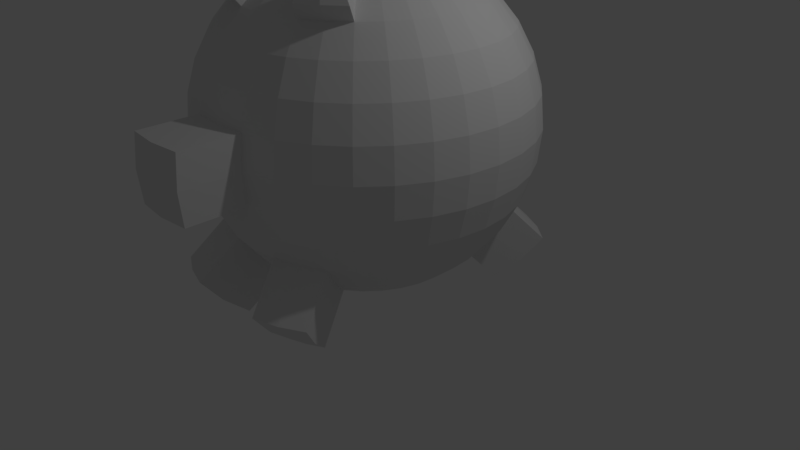 # Source: pig_take1_.blend  (saved by Blender 2.79.0; exported with 4.5.12 LTS)
import bpy
from mathutils import Matrix  # noqa: F401  (used for matrix-valued properties, if any)

bpy.ops.wm.read_factory_settings(use_empty=True)
scene = bpy.context.scene
scene.name = 'Scene'

# ---- collections
col_collection_1 = bpy.data.collections.new('Collection 1'); scene.collection.children.link(col_collection_1)

# ---- world
world_world = bpy.data.worlds.new('World'); scene.world = world_world
world_world.color = (0.05088, 0.05088, 0.05088)
world_world.use_sun_shadow = False
world_world.sun_shadow_jitter_overblur = 0.0
world_world.cycles.sampling_method = 'MANUAL'

# ---- cameras
cam_camera = bpy.data.cameras.new('Camera')
cam_camera.clip_end = 100.0
cam_camera.lens = 35.0
cam_camera.sensor_width = 32.0
cam_camera.sensor_height = 18.0
cam_camera.ortho_scale = 7.314
cam_camera.dof.focus_distance = 0.0
cam_camera.dof.aperture_fstop = 128.0

# ---- lights
light_lamp = bpy.data.lights.new('Lamp', 'POINT')
light_lamp.transmission_factor = 0.0
light_lamp.cutoff_distance = 30.0
light_lamp.energy = 100.0
light_lamp.shadow_buffer_clip_start = 1.001
light_lamp.shadow_soft_size = 0.1
light_lamp.shadow_maximum_resolution = 0.006
light_lamp.use_absolute_resolution = True

# ---- meshes
me_sphere = bpy.data.meshes.new('Sphere')
me_sphere.from_pydata([(-1.14e-07, 0.4067, 2.044), (-1.14e-07, 0.7977, 1.926), (-1.14e-07, 1.158, 1.733), (-1.14e-07, 1.474, 1.474), (-1.14e-07, 1.733, 1.158), (-1.14e-07, 1.926, 0.7977), (-1.14e-07, 2.044, 0.4067), (-1.14e-07, 2.084, 1.578e-07), (-1.14e-07, 2.044, -0.4067), (-1.14e-07, 1.158, -1.733), (0.07933, 0.3988, 2.044), (0.1556, 0.7824, 1.926), (0.2259, 1.136, 1.733), (0.2875, 1.446, 1.474), (0.3381, 1.7, 1.158), (0.3757, 1.889, 0.7977), (0.3988, 2.005, 0.4067), (0.4067, 2.044, 1.578e-07), (0.3988, 2.005, -0.4067), (0.3757, 1.889, -0.7977), (0.3381, 1.7, -1.158), (0.2875, 1.446, -1.474), (0.2259, 1.136, -1.733), (0.1556, 0.7824, -1.926), (0.07933, 0.3988, -2.044), (0.1556, 0.3757, 2.044), (0.3053, 0.737, 1.926), (0.4432, 1.07, 1.733), (0.564, 1.362, 1.474), (0.6632, 1.601, 1.158), (0.737, 1.779, 0.7977), (0.7824, 1.889, 0.4067), (0.7977, 1.926, 1.578e-07), (0.7824, 1.889, -0.4067), (0.737, 1.779, -0.7977), (0.6632, 1.601, -1.158), (0.564, 1.362, -1.474), (0.4432, 1.07, -1.733), (0.3053, 0.737, -1.926), (0.1556, 0.3757, -2.044), (0.2259, 0.3381, 2.044), (0.4432, 0.6632, 1.926), (0.6434, 0.9629, 1.733), (0.8189, 1.226, 1.474), (0.9629, 1.441, 1.158), (1.07, 1.601, 0.7977), (1.136, 1.7, 0.4067), (1.158, 1.733, 1.578e-07), (1.136, 1.7, -0.4067), (1.07, 1.601, -0.7977), (0.9629, 1.441, -1.158), (0.8807, -1.064, 2.055), (0.6434, 0.9629, -1.733), (0.4432, 0.6632, -1.926), (0.2259, 0.3381, -2.044), (0.2875, 0.2875, 2.044), (0.564, 0.564, 1.926), (0.8189, 0.8189, 1.733), (1.042, 1.042, 1.474), (1.226, 1.226, 1.158), (1.362, 1.362, 0.7977), (1.446, 1.446, 0.4067), (1.474, 1.474, 1.578e-07), (1.446, 1.446, -0.4067), (1.362, 1.362, -0.7977), (1.226, 1.226, -1.158), (1.042, 1.042, -1.474), (0.8189, 0.8189, -1.733), (0.564, 0.564, -1.926), (0.2875, 0.2875, -2.044), (0.3381, 0.2259, 2.044), (0.6632, 0.4432, 1.926), (0.9629, 0.6434, 1.733), (1.226, 0.8189, 1.474), (1.441, 0.9629, 1.158), (1.601, 1.07, 0.7977), (1.7, 1.136, 0.4067), (1.733, 1.158, 1.578e-07), (1.7, 1.136, -0.4067), (1.601, 1.07, -0.7977), (1.441, 0.9629, -1.158), (1.226, 0.8189, -1.474), (0.9629, 0.6434, -1.733), (0.6632, 0.4432, -1.926), (0.3381, 0.2259, -2.044), (0.3757, 0.1556, 2.044), (0.737, 0.3053, 1.926), (1.07, 0.4432, 1.733), (1.362, 0.564, 1.474), (1.601, 0.6632, 1.158), (1.779, 0.737, 0.7977), (1.889, 0.7824, 0.4067), (1.926, 0.7977, 1.578e-07), (1.889, 0.7824, -0.4067), (1.779, 0.737, -0.7977), (1.601, 0.6632, -1.158), (1.362, 0.564, -1.474), (1.07, 0.4432, -1.733), (0.737, 0.3053, -1.926), (0.3757, 0.1556, -2.044), (0.3988, 0.07933, 2.044), (0.7824, 0.1556, 1.926), (1.136, 0.2259, 1.733), (1.446, 0.2875, 1.474), (1.7, 0.3381, 1.158), (1.889, 0.3757, 0.7977), (2.005, 0.3988, 0.4067), (2.044, 0.4067, 1.578e-07), (2.005, 0.3988, -0.4067), (1.889, 0.3757, -0.7977), (1.7, 0.3381, -1.158), (1.446, 0.2875, -1.474), (1.136, 0.2259, -1.733), (0.7824, 0.1556, -1.926), (0.3988, 0.07933, -2.044), (0.4067, -4.625e-07, 2.044), (0.7977, -4.47e-07, 1.926), (1.158, -4.314e-07, 1.733), (1.474, -4.47e-07, 1.474), (1.733, -4.78e-07, 1.158), (1.926, -3.538e-07, 0.7977), (2.044, -6.023e-07, 0.4067), (2.084, -5.712e-07, 1.578e-07), (2.044, -6.023e-07, -0.4067), (1.926, -2.606e-07, -0.7977), (1.733, -4.78e-07, -1.158), (1.474, -4.47e-07, -1.474), (1.158, -4.936e-07, -1.733), (0.7977, -4.159e-07, -1.926), (0.4067, -4.237e-07, -2.044), (0.3988, -0.07933, 2.044), (0.7824, -0.1556, 1.926), (1.136, -0.2259, 1.733), (1.446, -0.2875, 1.474), (1.7, -0.3381, 1.158), (1.889, -0.3757, 0.7977), (2.005, -0.3988, 0.4067), (2.044, -0.4067, 1.578e-07), (2.005, -0.3988, -0.4067), (1.889, -0.3757, -0.7977), (1.7, -0.3381, -1.158), (1.446, -0.2875, -1.474), (1.136, -0.2259, -1.733), (0.7824, -0.1556, -1.926), (0.3988, -0.07933, -2.044), (0.3757, -0.1556, 2.044), (0.737, -0.3053, 1.926), (1.07, -0.4432, 1.733), (1.362, -0.564, 1.474), (1.601, -0.6632, 1.158), (1.779, -0.737, 0.7977), (1.889, -0.7824, 0.4067), (1.926, -0.7977, 1.578e-07), (1.889, -0.7824, -0.4067), (1.779, -0.737, -0.7977), (1.601, -0.6632, -1.158), (1.362, -0.564, -1.474), (1.07, -0.4432, -1.733), (0.737, -0.3053, -1.926), (0.3757, -0.1556, -2.044), (0.3381, -0.2259, 2.044), (0.6632, -0.4432, 1.926), (0.9629, -0.6434, 1.733), (1.226, -0.8189, 1.474), (1.441, -0.9629, 1.158), (1.601, -1.07, 0.7977), (1.7, -1.136, 0.4067), (1.733, -1.158, 1.578e-07), (1.7, -1.136, -0.4067), (1.601, -1.07, -0.7977), (1.441, -0.9629, -1.158), (1.226, -0.8189, -1.474), (0.9629, -0.6434, -1.733), (0.6632, -0.4432, -1.926), (0.3381, -0.2259, -2.044), (0.2875, -0.2875, 2.044), (0.564, -0.564, 1.926), (0.8189, -0.8189, 1.733), (1.042, -1.042, 1.474), (1.226, -1.226, 1.158), (1.362, -1.362, 0.7977), (1.446, -1.446, 0.4067), (1.474, -1.474, 1.578e-07), (1.446, -1.446, -0.4067), (1.362, -1.362, -0.7977), (1.226, -1.226, -1.158), (1.042, -1.042, -1.474), (0.8189, -0.8189, -1.733), (0.564, -0.564, -1.926), (0.2875, -0.2875, -2.044), (0.2259, -0.3381, 2.044), (0.4432, -0.6632, 1.926), (0.6434, -0.9629, 1.733), (0.8189, -1.226, 1.474), (0.9629, -1.441, 1.158), (1.07, -1.601, 0.7977), (1.136, -1.7, 0.4067), (1.158, -1.733, 1.578e-07), (1.136, -1.7, -0.4067), (1.07, -1.601, -0.7977), (0.9629, -1.441, -1.158), (0.8189, -1.226, -1.474), (0.6434, -0.9629, -1.733), (0.4432, -0.6632, -1.926), (0.2259, -0.3381, -2.044), (-1.14e-07, -4.608e-07, -2.084), (0.1556, -0.3757, 2.044), (0.3053, -0.737, 1.926), (0.4432, -1.07, 1.733), (0.564, -1.362, 1.474), (0.6632, -1.601, 1.158), (0.737, -1.779, 0.7977), (0.7824, -1.889, 0.4067), (0.7977, -1.926, 1.578e-07), (0.7824, -1.889, -0.4067), (0.737, -1.779, -0.7977), (0.6632, -1.601, -1.158), (-0.5275, -2.157, -1.653), (0.4432, -1.07, -1.733), (0.3053, -0.737, -1.926), (0.1556, -0.3757, -2.044), (0.07933, -0.3988, 2.044), (0.1556, -0.7824, 1.926), (0.2259, -1.136, 1.733), (0.2875, -1.446, 1.474), (0.3381, -1.7, 1.158), (0.3757, -1.889, 0.7977), (0.3988, -2.005, 0.4067), (0.4067, -2.044, 1.578e-07), (0.3988, -2.005, -0.4067), (0.3757, -1.889, -0.7977), (0.3381, -1.7, -1.158), (0.2875, -1.446, -1.474), (0.2259, -1.136, -1.733), (0.1556, -0.7824, -1.926), (0.07933, -0.3988, -2.044), (-1.29e-07, -0.4067, 2.044), (-2.808e-08, -0.7977, 1.926), (-5.914e-08, -1.158, 1.733), (-1.678e-07, -1.474, 1.474), (-2.921e-07, -1.733, 1.158), (1.851e-08, -1.926, 0.7977), (-2.921e-07, -2.044, 0.4067), (-2.921e-07, -2.044, -0.4067), (1.851e-08, -1.926, -0.7977), (-2.921e-07, -1.733, -1.158), (-1.678e-07, -1.474, -1.474), (-1.368e-07, -1.158, -1.733), (-1.057e-07, -0.7977, -1.926), (-1.057e-07, -0.4067, -2.044), (-0.07933, -0.3988, 2.044), (-0.1556, -0.7824, 1.926), (-0.2259, -1.136, 1.733), (-0.2875, -1.446, 1.474), (-0.3381, -1.7, 1.158), (-0.3757, -1.889, 0.7977), (-0.3988, -2.005, 0.4067), (-0.4067, -2.044, 1.578e-07), (-0.3988, -2.005, -0.4067), (-0.3757, -1.889, -0.7977), (-0.3381, -1.7, -1.158), (-0.2875, -1.446, -1.474), (-0.2259, -1.136, -1.733), (-0.1556, -0.7824, -1.926), (-0.07933, -0.3988, -2.044), (-0.1556, -0.3757, 2.044), (-0.3053, -0.737, 1.926), (-0.4432, -1.07, 1.733), (-0.564, -1.362, 1.474), (-0.6632, -1.601, 1.158), (-0.737, -1.779, 0.7977), (-0.7824, -1.889, 0.4067), (-0.7977, -1.926, 1.578e-07), (-0.7824, -1.889, -0.4067), (-0.737, -1.779, -0.7977), (-0.6632, -1.601, -1.158), (-0.7598, 2.087, -1.653), (-0.4432, -1.07, -1.733), (-0.3053, -0.737, -1.926), (-0.1556, -0.3757, -2.044), (-0.2259, -0.3381, 2.044), (-0.4432, -0.6632, 1.926), (-0.6434, -0.9629, 1.733), (-0.8189, -1.226, 1.474), (-0.9629, -1.441, 1.158), (-1.07, -1.601, 0.7977), (-1.136, -1.7, 0.4067), (-1.158, -1.733, 1.578e-07), (-1.136, -1.7, -0.4067), (-1.07, -1.601, -0.7977), (-0.9629, -1.441, -1.158), (-0.8189, -1.226, -1.474), (-0.6434, -0.9629, -1.733), (-0.4432, -0.6632, -1.926), (-0.2259, -0.3381, -2.044), (-5.943e-07, -9.411e-07, 2.084), (-0.2875, -0.2875, 2.044), (-0.564, -0.564, 1.926), (-0.8189, -0.8189, 1.733), (-1.042, -1.042, 1.474), (-1.226, -1.226, 1.158), (-1.362, -1.362, 0.7977), (-1.446, -1.446, 0.4067), (-1.474, -1.474, 1.578e-07), (-1.446, -1.446, -0.4067), (-1.362, -1.362, -0.7977), (-1.226, -1.226, -1.158), (-1.042, -1.042, -1.474), (-0.8189, -0.8189, -1.733), (-0.564, -0.564, -1.926), (-0.2875, -0.2875, -2.044), (-0.3381, -0.2259, 2.044), (-0.6632, -0.4432, 1.926), (-0.9629, -0.6434, 1.733), (-1.226, -0.8189, 1.474), (-1.441, -0.9629, 1.158), (-1.601, -1.07, 0.7977), (-1.7, -1.136, 0.4067), (-1.733, -1.158, 1.578e-07), (-1.7, -1.136, -0.4067), (-1.601, -1.07, -0.7977), (-1.441, -0.9629, -1.158), (-1.226, -0.8189, -1.474), (-0.9629, -0.6434, -1.733), (-0.6632, -0.4432, -1.926), (-0.3381, -0.2259, -2.044), (-0.3757, -0.1556, 2.044), (-0.737, -0.3053, 1.926), (-1.07, -0.4432, 1.733), (-1.362, -0.564, 1.474), (-1.601, -0.6632, 1.158), (-1.779, -0.737, 0.7977), (-1.889, -0.7824, 0.4067), (-1.926, -0.7977, 1.578e-07), (-1.889, -0.7824, -0.4067), (-1.779, -0.737, -0.7977), (-1.601, -0.6632, -1.158), (-1.362, -0.564, -1.474), (-1.07, -0.4432, -1.733), (-0.737, -0.3053, -1.926), (-0.3757, -0.1556, -2.044), (-0.3988, -0.07933, 2.044), (-0.7824, -0.1556, 1.926), (-1.136, -0.2259, 1.733), (-1.446, -0.2875, 1.474), (-1.7, -0.3381, 1.158), (-1.889, -0.3757, 0.7977), (-2.005, -0.3988, 0.4067), (-2.044, -0.4067, 1.578e-07), (-2.005, -0.3988, -0.4067), (-1.889, -0.3757, -0.7977), (-1.7, -0.3381, -1.158), (-1.446, -0.2875, -1.474), (-1.136, -0.2259, -1.733), (-0.7824, -0.1556, -1.926), (-0.3988, -0.07933, -2.044), (-0.4067, -4.314e-07, 2.044), (-0.7977, -3.693e-07, 1.926), (-1.158, -3.693e-07, 1.733), (-1.474, -1.674e-07, 1.474), (-1.733, -7.424e-08, 1.158), (-1.926, -4.47e-07, 0.7977), (-2.044, 1.894e-08, 0.4067), (-2.084, -7.424e-08, 1.578e-07), (-2.044, 1.894e-08, -0.4067), (-1.926, -4.47e-07, -0.7977), (-1.733, -7.424e-08, -1.158), (-1.474, -1.674e-07, -1.474), (-1.158, -3.227e-07, -1.733), (-0.7977, -3.072e-07, -1.926), (-0.4067, -4.392e-07, -2.044), (-0.3988, 0.07933, 2.044), (-0.7824, 0.1556, 1.926), (-1.136, 0.2259, 1.733), (-1.446, 0.2875, 1.474), (-1.7, 0.3381, 1.158), (-1.889, 0.3757, 0.7977), (-2.005, 0.3988, 0.4067), (-2.044, 0.4067, 1.578e-07), (-2.005, 0.3988, -0.4067), (-1.889, 0.3757, -0.7977), (-1.7, 0.3381, -1.158), (-1.446, 0.2875, -1.474), (-1.136, 0.2259, -1.733), (-0.7824, 0.1556, -1.926), (-0.3988, 0.07933, -2.044), (-0.3757, 0.1556, 2.044), (-0.737, 0.3053, 1.926), (-1.07, 0.4432, 1.733), (-1.362, 0.564, 1.474), (-1.601, 0.6632, 1.158), (-1.779, 0.737, 0.7977), (-1.889, 0.7824, 0.4067), (-1.926, 0.7977, 1.578e-07), (-1.889, 0.7824, -0.4067), (-1.779, 0.737, -0.7977), (-1.601, 0.6632, -1.158), (-1.362, 0.564, -1.474), (-1.07, 0.4432, -1.733), (-0.737, 0.3053, -1.926), (-0.3757, 0.1556, -2.044), (-0.3381, 0.2259, 2.044), (-0.6632, 0.4432, 1.926), (-0.9629, 0.6434, 1.733), (-1.226, 0.8189, 1.474), (-1.441, 0.9629, 1.158), (-1.601, 1.07, 0.7977), (-1.7, 1.136, 0.4067), (-1.733, 1.158, 1.578e-07), (-1.7, 1.136, -0.4067), (-1.601, 1.07, -0.7977), (-1.441, 0.9629, -1.158), (-1.226, 0.8189, -1.474), (-0.9629, 0.6434, -1.733), (-0.6632, 0.4432, -1.926), (-0.3381, 0.2259, -2.044), (-0.2875, 0.2875, 2.044), (-0.564, 0.564, 1.926), (-0.8189, 0.8189, 1.733), (-1.042, 1.042, 1.474), (-1.226, 1.226, 1.158), (-1.362, 1.362, 0.7977), (-1.446, 1.446, 0.4067), (-1.474, 1.474, 1.578e-07), (-1.446, 1.446, -0.4067), (-1.362, 1.362, -0.7977), (-1.226, 1.226, -1.158), (-1.042, 1.042, -1.474), (-0.8189, 0.8189, -1.733), (-0.564, 0.564, -1.926), (-0.2875, 0.2875, -2.044), (-0.2259, 0.3381, 2.044), (-0.4432, 0.6632, 1.926), (-0.6434, 0.9629, 1.733), (-0.8189, 1.226, 1.474), (-0.9629, 1.441, 1.158), (-1.07, 1.601, 0.7977), (-1.136, 1.7, 0.4067), (-1.158, 1.733, 1.578e-07), (-1.136, 1.7, -0.4067), (-1.07, 1.601, -0.7977), (-0.9629, 1.441, -1.158), (-0.8189, 1.226, -1.474), (-0.6434, 0.9629, -1.733), (-0.4432, 0.6632, -1.926), (-0.2259, 0.3381, -2.044), (-0.1556, 0.3757, 2.044), (-0.3053, 0.737, 1.926), (-0.4432, 1.07, 1.733), (-0.564, 1.362, 1.474), (-0.6632, 1.601, 1.158), (-0.737, 1.779, 0.7977), (-0.7824, 1.889, 0.4067), (-0.7977, 1.926, 1.578e-07), (-0.7824, 1.889, -0.4067), (-0.737, 1.779, -0.7977), (-0.6632, 1.601, -1.158), (-0.564, 1.362, -1.474), (-0.4432, 1.07, -1.733), (-0.3053, 0.737, -1.926), (-0.1556, 0.3757, -2.044), (-0.07933, 0.3988, 2.044), (-0.1556, 0.7824, 1.926), (-0.2259, 1.136, 1.733), (-0.2875, 1.446, 1.474), (-0.3381, 1.7, 1.158), (-0.3757, 1.889, 0.7977), (-0.3988, 2.005, 0.4067), (-0.4067, 2.044, 1.578e-07), (-0.3988, 2.005, -0.4067), (-0.3757, 1.889, -0.7977), (-0.3381, 1.7, -1.158), (0.9382, 2.013, -1.653), (-0.2259, 1.136, -1.733), (-0.1556, 0.7824, -1.926), (-0.07933, 0.3988, -2.044), (1.851e-08, 1.926, -0.7977), (4.534e-07, 1.733, -1.158), (2.049e-07, 1.474, -1.474), (4.957e-08, 0.7977, -1.926), (-8.243e-08, 0.4067, -2.044), (0.4067, -2.044, 1.578e-07), (0.3988, -2.755, 0.4067), (0.4067, -2.794, 1.578e-07), (0.3988, -2.755, -0.4067), (-5.206e-07, -2.794, 0.4067), (-5.516e-07, -2.834, 1.578e-07), (-5.206e-07, -2.794, -0.4067), (-0.3988, -2.755, 0.4067), (-0.4067, -2.794, 1.578e-07), (-0.3988, -2.755, -0.4067), (1.152, -1.898, -1.653), (1.008, -1.683, -1.969), (0.8328, -1.42, -2.228), (0.8527, -2.058, -1.653), (0.7535, -1.819, -1.969), (0.6326, -1.527, -2.228), (0.5275, -2.157, -1.653), (0.477, -1.903, -1.969), (0.4153, -1.593, -2.228), (-0.477, -1.903, -1.969), (-0.4153, -1.593, -2.228), (-0.8527, -2.058, -1.653), (-0.7535, -1.819, -1.969), (-0.6326, -1.527, -2.228), (-1.152, -1.898, -1.653), (-1.008, -1.683, -1.969), (-0.8328, -1.42, -2.228), (-0.6606, 1.847, -1.969), (-0.5397, 1.555, -2.228), (-0.4347, 2.185, -1.653), (-0.3841, 1.931, -1.969), (-0.3225, 1.621, -2.228), (-0.09656, 2.219, -1.653), (-0.09656, 1.959, -1.969), (-0.09656, 1.643, -2.228), (0.839, 1.773, -1.969), (0.7181, 1.481, -2.228), (1.238, 1.853, -1.653), (1.094, 1.637, -1.969), (0.9184, 1.374, -2.228), (1.501, 1.637, -1.653), (1.317, 1.454, -1.969), (1.094, 1.23, -2.228), (0.9945, -1.178, 1.923), (0.728, -1.089, 1.919), (0.8606, -1.288, 1.923), (0.6459, -1.221, 2.055), (0.7074, -1.369, 1.923), (-0.3953, -1.323, 2.055), (-0.4267, -1.481, 1.923), (-0.5014, -1.211, 1.919), (-0.6223, -1.502, 1.659), (-0.6563, -1.215, 2.055), (-0.7456, -1.349, 1.923), (-0.2842, -1.276, 1.919), (-0.3458, -1.586, 1.659), (-0.531, -1.282, 2.055), (-0.5928, -1.431, 1.923), (-0.7016, -1.104, 1.919), (-0.8771, -1.366, 1.659), (0.9035, -0.9455, 1.919), (1.127, -1.169, 1.659), (0.7709, -1.154, 2.055), (0.9035, -1.352, 1.659), (0.5278, -1.196, 1.919), (0.6486, -1.488, 1.659)], [(228, 481)], [(476, 8, 18, 19), (2, 1, 11, 12), (477, 476, 19, 20), (3, 2, 12, 13), (478, 477, 20, 21), (4, 3, 13, 14), (9, 478, 21, 22), (5, 4, 14, 15), (479, 9, 22, 23), (6, 5, 15, 16), (480, 479, 23, 24), (7, 6, 16, 17), (0, 295, 10), (205, 480, 24), (8, 7, 17, 18), (1, 0, 10, 11), (18, 17, 32, 33), (11, 10, 25, 26), (19, 18, 33, 34), (12, 11, 26, 27), (20, 19, 34, 35), (13, 12, 27, 28), (21, 20, 35, 36), (14, 13, 28, 29), (22, 21, 36, 37), (15, 14, 29, 30), (23, 22, 37, 38), (16, 15, 30, 31), (24, 23, 38, 39), (17, 16, 31, 32), (10, 295, 25), (205, 24, 39), (52, 37, 517, 520), (30, 29, 44, 45), (38, 37, 52, 53), (31, 30, 45, 46), (39, 38, 53, 54), (32, 31, 46, 47), (25, 295, 40), (205, 39, 54), (33, 32, 47, 48), (26, 25, 40, 41), (34, 33, 48, 49), (27, 26, 41, 42), (35, 34, 49, 50), (28, 27, 42, 43), (36, 35, 472, 516), (29, 28, 43, 44), (41, 40, 55, 56), (49, 48, 63, 64), (42, 41, 56, 57), (50, 49, 64, 65), (43, 42, 57, 58), (35, 50, 518, 472), (44, 43, 58, 59), (66, 67, 523, 522), (45, 44, 59, 60), (53, 52, 67, 68), (46, 45, 60, 61), (54, 53, 68, 69), (47, 46, 61, 62), (40, 295, 55), (205, 54, 69), (48, 47, 62, 63), (60, 59, 74, 75), (68, 67, 82, 83), (61, 60, 75, 76), (69, 68, 83, 84), (62, 61, 76, 77), (55, 295, 70), (205, 69, 84), (63, 62, 77, 78), (56, 55, 70, 71), (64, 63, 78, 79), (57, 56, 71, 72), (65, 64, 79, 80), (58, 57, 72, 73), (66, 65, 80, 81), (59, 58, 73, 74), (67, 66, 81, 82), (79, 78, 93, 94), (72, 71, 86, 87), (80, 79, 94, 95), (73, 72, 87, 88), (81, 80, 95, 96), (74, 73, 88, 89), (82, 81, 96, 97), (75, 74, 89, 90), (83, 82, 97, 98), (76, 75, 90, 91), (84, 83, 98, 99), (77, 76, 91, 92), (70, 295, 85), (205, 84, 99), (78, 77, 92, 93), (71, 70, 85, 86), (98, 97, 112, 113), (91, 90, 105, 106), (99, 98, 113, 114), (92, 91, 106, 107), (85, 295, 100), (205, 99, 114), (93, 92, 107, 108), (86, 85, 100, 101), (94, 93, 108, 109), (87, 86, 101, 102), (95, 94, 109, 110), (88, 87, 102, 103), (96, 95, 110, 111), (89, 88, 103, 104), (97, 96, 111, 112), (90, 89, 104, 105), (110, 109, 124, 125), (103, 102, 117, 118), (111, 110, 125, 126), (104, 103, 118, 119), (112, 111, 126, 127), (105, 104, 119, 120), (113, 112, 127, 128), (106, 105, 120, 121), (114, 113, 128, 129), (107, 106, 121, 122), (100, 295, 115), (205, 114, 129), (108, 107, 122, 123), (101, 100, 115, 116), (109, 108, 123, 124), (102, 101, 116, 117), (129, 128, 143, 144), (122, 121, 136, 137), (115, 295, 130), (205, 129, 144), (123, 122, 137, 138), (116, 115, 130, 131), (124, 123, 138, 139), (117, 116, 131, 132), (125, 124, 139, 140), (118, 117, 132, 133), (126, 125, 140, 141), (119, 118, 133, 134), (127, 126, 141, 142), (120, 119, 134, 135), (128, 127, 142, 143), (121, 120, 135, 136), (133, 132, 147, 148), (141, 140, 155, 156), (134, 133, 148, 149), (142, 141, 156, 157), (135, 134, 149, 150), (143, 142, 157, 158), (136, 135, 150, 151), (144, 143, 158, 159), (137, 136, 151, 152), (130, 295, 145), (205, 144, 159), (138, 137, 152, 153), (131, 130, 145, 146), (139, 138, 153, 154), (132, 131, 146, 147), (140, 139, 154, 155), (152, 151, 166, 167), (145, 295, 160), (205, 159, 174), (153, 152, 167, 168), (146, 145, 160, 161), (154, 153, 168, 169), (147, 146, 161, 162), (155, 154, 169, 170), (148, 147, 162, 163), (156, 155, 170, 171), (149, 148, 163, 164), (157, 156, 171, 172), (150, 149, 164, 165), (158, 157, 172, 173), (151, 150, 165, 166), (159, 158, 173, 174), (171, 170, 185, 186), (164, 163, 178, 179), (172, 171, 186, 187), (165, 164, 179, 180), (173, 172, 187, 188), (166, 165, 180, 181), (174, 173, 188, 189), (167, 166, 181, 182), (160, 295, 175), (205, 174, 189), (168, 167, 182, 183), (161, 160, 175, 176), (169, 168, 183, 184), (162, 161, 176, 177), (170, 169, 184, 185), (163, 162, 177, 178), (175, 295, 190), (205, 189, 204), (183, 182, 197, 198), (176, 175, 190, 191), (184, 183, 198, 199), (177, 176, 191, 192), (185, 184, 199, 200), (193, 178, 542, 544), (186, 185, 200, 201), (179, 178, 193, 194), (187, 186, 201, 202), (180, 179, 194, 195), (188, 187, 202, 203), (181, 180, 195, 196), (189, 188, 203, 204), (182, 181, 196, 197), (194, 193, 209, 210), (233, 218, 496, 499), (195, 194, 210, 211), (203, 202, 218, 219), (196, 195, 211, 212), (204, 203, 219, 220), (197, 196, 212, 213), (190, 295, 206), (205, 204, 220), (198, 197, 213, 214), (191, 190, 206, 207), (199, 198, 214, 215), (192, 191, 207, 208), (200, 199, 215, 216), (209, 193, 544, 546), (201, 200, 491, 492), (214, 213, 228, 229), (207, 206, 221, 222), (215, 214, 229, 230), (208, 207, 222, 223), (216, 215, 230, 231), (209, 208, 223, 224), (200, 216, 494, 491), (210, 209, 224, 225), (231, 232, 498, 497), (211, 210, 225, 226), (219, 218, 233, 234), (212, 211, 226, 227), (220, 219, 234, 235), (213, 212, 227, 228), (206, 295, 221), (205, 220, 235), (233, 232, 246, 247), (226, 225, 240, 241), (234, 233, 247, 248), (227, 226, 241, 242), (235, 234, 248, 249), (228, 227, 482, 483), (221, 295, 236), (205, 235, 249), (242, 256, 488, 485), (222, 221, 236, 237), (230, 229, 243, 244), (223, 222, 237, 238), (231, 230, 244, 245), (224, 223, 238, 239), (232, 231, 245, 246), (225, 224, 239, 240), (244, 243, 258, 259), (238, 237, 251, 252), (245, 244, 259, 260), (239, 238, 252, 253), (246, 245, 260, 261), (240, 239, 253, 254), (247, 246, 261, 262), (241, 240, 254, 255), (248, 247, 262, 263), (242, 241, 255, 256), (249, 248, 263, 264), (243, 229, 484, 487), (236, 295, 250), (205, 249, 264), (257, 258, 490, 489), (237, 236, 250, 251), (263, 262, 277, 278), (256, 255, 270, 271), (264, 263, 278, 279), (257, 256, 271, 272), (250, 295, 265), (205, 264, 279), (258, 257, 272, 273), (251, 250, 265, 266), (259, 258, 273, 274), (252, 251, 266, 267), (260, 259, 274, 275), (283, 268, 532, 540), (275, 290, 505, 502), (254, 253, 268, 269), (260, 275, 502, 217), (255, 254, 269, 270), (267, 266, 281, 282), (275, 274, 289, 290), (282, 283, 540, 539), (261, 260, 217, 500), (269, 268, 283, 284), (291, 292, 507, 506), (270, 269, 284, 285), (278, 277, 292, 293), (271, 270, 285, 286), (279, 278, 293, 294), (272, 271, 286, 287), (265, 295, 280), (205, 279, 294), (273, 272, 287, 288), (266, 265, 280, 281), (274, 273, 288, 289), (286, 285, 301, 302), (294, 293, 309, 310), (287, 286, 302, 303), (280, 295, 296), (205, 294, 310), (288, 287, 303, 304), (281, 280, 296, 297), (289, 288, 304, 305), (282, 281, 297, 298), (290, 289, 305, 306), (283, 282, 298, 299), (291, 290, 306, 307), (284, 283, 299, 300), (292, 291, 307, 308), (285, 284, 300, 301), (293, 292, 308, 309), (306, 305, 320, 321), (299, 298, 313, 314), (307, 306, 321, 322), (300, 299, 314, 315), (308, 307, 322, 323), (301, 300, 315, 316), (309, 308, 323, 324), (302, 301, 316, 317), (310, 309, 324, 325), (303, 302, 317, 318), (296, 295, 311), (205, 310, 325), (304, 303, 318, 319), (297, 296, 311, 312), (305, 304, 319, 320), (298, 297, 312, 313), (325, 324, 339, 340), (318, 317, 332, 333), (311, 295, 326), (205, 325, 340), (319, 318, 333, 334), (312, 311, 326, 327), (320, 319, 334, 335), (313, 312, 327, 328), (321, 320, 335, 336), (314, 313, 328, 329), (322, 321, 336, 337), (315, 314, 329, 330), (323, 322, 337, 338), (316, 315, 330, 331), (324, 323, 338, 339), (317, 316, 331, 332), (329, 328, 343, 344), (337, 336, 351, 352), (330, 329, 344, 345), (338, 337, 352, 353), (331, 330, 345, 346), (339, 338, 353, 354), (332, 331, 346, 347), (340, 339, 354, 355), (333, 332, 347, 348), (326, 295, 341), (205, 340, 355), (334, 333, 348, 349), (327, 326, 341, 342), (335, 334, 349, 350), (328, 327, 342, 343), (336, 335, 350, 351), (348, 347, 362, 363), (341, 295, 356), (205, 355, 370), (349, 348, 363, 364), (342, 341, 356, 357), (350, 349, 364, 365), (343, 342, 357, 358), (351, 350, 365, 366), (344, 343, 358, 359), (352, 351, 366, 367), (345, 344, 359, 360), (353, 352, 367, 368), (346, 345, 360, 361), (354, 353, 368, 369), (347, 346, 361, 362), (355, 354, 369, 370), (367, 366, 381, 382), (360, 359, 374, 375), (368, 367, 382, 383), (361, 360, 375, 376), (369, 368, 383, 384), (362, 361, 376, 377), (370, 369, 384, 385), (363, 362, 377, 378), (356, 295, 371), (205, 370, 385), (364, 363, 378, 379), (357, 356, 371, 372), (365, 364, 379, 380), (358, 357, 372, 373), (366, 365, 380, 381), (359, 358, 373, 374), (205, 385, 400), (379, 378, 393, 394), (372, 371, 386, 387), (380, 379, 394, 395), (373, 372, 387, 388), (381, 380, 395, 396), (374, 373, 388, 389), (382, 381, 396, 397), (375, 374, 389, 390), (383, 382, 397, 398), (376, 375, 390, 391), (384, 383, 398, 399), (377, 376, 391, 392), (385, 384, 399, 400), (378, 377, 392, 393), (371, 295, 386), (398, 397, 412, 413), (391, 390, 405, 406), (399, 398, 413, 414), (392, 391, 406, 407), (400, 399, 414, 415), (393, 392, 407, 408), (386, 295, 401), (205, 400, 415), (394, 393, 408, 409), (387, 386, 401, 402), (395, 394, 409, 410), (388, 387, 402, 403), (396, 395, 410, 411), (389, 388, 403, 404), (397, 396, 411, 412), (390, 389, 404, 405), (402, 401, 416, 417), (410, 409, 424, 425), (403, 402, 417, 418), (411, 410, 425, 426), (404, 403, 418, 419), (412, 411, 426, 427), (405, 404, 419, 420), (413, 412, 427, 428), (406, 405, 420, 421), (414, 413, 428, 429), (407, 406, 421, 422), (415, 414, 429, 430), (408, 407, 422, 423), (401, 295, 416), (205, 415, 430), (409, 408, 423, 424), (421, 420, 435, 436), (429, 428, 443, 444), (422, 421, 436, 437), (430, 429, 444, 445), (423, 422, 437, 438), (416, 295, 431), (205, 430, 445), (424, 423, 438, 439), (417, 416, 431, 432), (425, 424, 439, 440), (418, 417, 432, 433), (426, 425, 440, 441), (419, 418, 433, 434), (427, 426, 441, 442), (420, 419, 434, 435), (428, 427, 442, 443), (440, 439, 454, 455), (433, 432, 447, 448), (441, 440, 455, 456), (434, 433, 448, 449), (442, 441, 456, 457), (435, 434, 449, 450), (443, 442, 457, 458), (436, 435, 450, 451), (444, 443, 458, 459), (437, 436, 451, 452), (445, 444, 459, 460), (438, 437, 452, 453), (431, 295, 446), (205, 445, 460), (439, 438, 453, 454), (432, 431, 446, 447), (459, 458, 473, 474), (452, 451, 466, 467), (460, 459, 474, 475), (453, 452, 467, 468), (446, 295, 461), (205, 460, 475), (454, 453, 468, 469), (447, 446, 461, 462), (455, 454, 469, 470), (448, 447, 462, 463), (456, 455, 470, 471), (449, 448, 463, 464), (471, 477, 513, 510), (450, 449, 464, 465), (9, 473, 512, 515), (451, 450, 465, 466), (463, 462, 1, 2), (471, 470, 476, 477), (464, 463, 2, 3), (456, 471, 510, 276), (465, 464, 3, 4), (457, 456, 276, 508), (466, 465, 4, 5), (474, 473, 9, 479), (467, 466, 5, 6), (475, 474, 479, 480), (468, 467, 6, 7), (461, 295, 0), (205, 475, 480), (469, 468, 7, 8), (462, 461, 0, 1), (470, 469, 8, 476), (483, 482, 485, 486), (484, 483, 486, 487), (486, 485, 488, 489), (487, 486, 489, 490), (227, 242, 485, 482), (256, 257, 489, 488), (258, 243, 487, 490), (229, 228, 483, 484), (493, 492, 495, 496), (492, 491, 494, 495), (495, 494, 497, 498), (496, 495, 498, 499), (232, 233, 499, 498), (216, 231, 497, 494), (218, 202, 493, 496), (202, 201, 492, 493), (500, 217, 502, 503), (501, 500, 503, 504), (503, 502, 505, 506), (504, 503, 506, 507), (292, 277, 504, 507), (290, 291, 506, 505), (262, 261, 500, 501), (277, 262, 501, 504), (508, 276, 510, 511), (509, 508, 511, 512), (511, 510, 513, 514), (512, 511, 514, 515), (477, 478, 514, 513), (478, 9, 515, 514), (458, 457, 508, 509), (473, 458, 509, 512), (517, 516, 519, 520), (516, 472, 518, 519), (519, 518, 521, 522), (520, 519, 522, 523), (67, 52, 520, 523), (65, 66, 522, 521), (50, 65, 521, 518), (37, 36, 516, 517), (524, 51, 543, 526), (526, 543, 527, 528), (177, 192, 525, 541), (208, 209, 546, 545), (178, 177, 541, 542), (192, 208, 545, 525), (530, 529, 537, 538), (538, 537, 533, 534), (267, 282, 539, 531), (253, 252, 535, 536), (268, 253, 536, 532), (252, 267, 531, 535), (529, 530, 536, 535), (537, 529, 535, 531), (530, 538, 532, 536), (534, 533, 539, 540), (533, 537, 531, 539), (538, 534, 540, 532), (51, 524, 542, 541), (543, 51, 541, 525), (524, 526, 544, 542), (528, 527, 545, 546), (526, 528, 546, 544), (527, 543, 525, 545)])
me_sphere.use_remesh_preserve_volume = False
me_sphere.use_remesh_preserve_attributes = False
me_sphere.use_mirror_vertex_groups = False
me_sphere.update()

# ---- objects
ob_pig = bpy.data.objects.new('pig', me_sphere)
ob_lamp = bpy.data.objects.new('Lamp', light_lamp)
ob_camera = bpy.data.objects.new('Camera', cam_camera)

# ---- transforms, parenting, visibility, modifiers, constraints
ob_pig.location = (0.0, 0.0, 1.862)
ob_pig.lineart.crease_threshold = 0.0
ob_lamp.location = (4.076, 1.005, 5.904)
ob_lamp.rotation_euler = (0.6503, 0.05522, 1.866)
ob_lamp.lock_rotations_4d = False
ob_lamp.empty_display_type = 'ARROWS'
ob_lamp.color = (0.0, 0.0, 0.0, 0.0)
ob_lamp.lineart.crease_threshold = 0.0
ob_camera.location = (7.481, -6.508, 5.344)
ob_camera.rotation_euler = (1.109, 0.0, 0.8149)
ob_camera.lock_rotations_4d = False
ob_camera.empty_display_type = 'ARROWS'
ob_camera.color = (0.0, 0.0, 0.0, 0.0)
ob_camera.display_type = 'WIRE'
ob_camera.lineart.crease_threshold = 0.0

# ---- collection membership
col_collection_1.objects.link(ob_pig)
col_collection_1.objects.link(ob_lamp)
col_collection_1.objects.link(ob_camera)

# ---- scene / render settings (as saved in the file)
scene.camera = ob_camera
scene.frame_start = 1; scene.frame_end = 250; scene.frame_set(1)
scene.render.engine = 'BLENDER_EEVEE_NEXT'
scene.render.resolution_percentage = 50
scene.render.dither_intensity = 0.0
scene.cycles.use_denoising = False
scene.cycles.samples = 128
scene.cycles.sampling_pattern = 'TABULATED_SOBOL'
scene.cycles.use_adaptive_sampling = False
scene.cycles.use_light_tree = False
scene.cycles.blur_glossy = 0.0
scene.cycles.sample_clamp_indirect = 0.0
scene.view_settings.view_transform = 'Standard'
bpy.context.view_layer.update()
